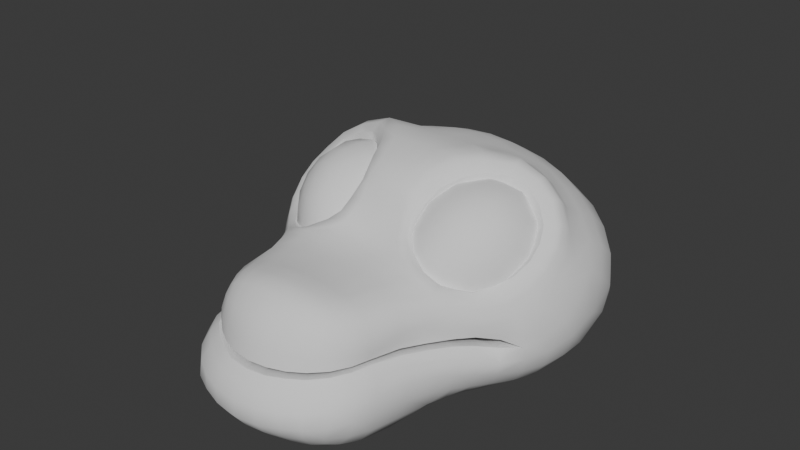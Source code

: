 # Source: Crocodile.blend  (saved by Blender 4.5.90; exported with 4.5.12 LTS)
import bpy
from mathutils import Matrix  # noqa: F401  (used for matrix-valued properties, if any)

bpy.ops.wm.read_factory_settings(use_empty=True)
scene = bpy.context.scene
scene.name = 'Scene'

# ---- collections
col_collection = bpy.data.collections.new('Collection'); scene.collection.children.link(col_collection)

# ---- world
world_world = bpy.data.worlds.new('World'); scene.world = world_world
world_world.use_nodes = True; world_world.node_tree.nodes.clear()
_N = world_world.node_tree.nodes; _L = world_world.node_tree.links
n0 = _N.new('ShaderNodeOutputWorld'); n0.name = 'World Output'; n0.location = (200, 100)
n1 = _N.new('ShaderNodeBackground'); n1.name = 'Background'; n1.location = (-200, 100)
n1.inputs[0].default_value = (0.05088, 0.05088, 0.05088, 1.0)
_L.new(n1.outputs[0], n0.inputs[0])
n0.is_active_output = True
world_world.color = (0.05088, 0.05088, 0.05088)
world_world.sun_shadow_jitter_overblur = 0.0

# ---- meshes
me_crocodile = bpy.data.meshes.new('crocodile')
me_crocodile.from_pydata([(-0.4325, -0.2092, 1.516), (-0.3753, 0.438, 1.394), (-0.5686, 0.4448, 0.7643), (-0.6465, 0.3708, 0.7312), (-0.1966, 0.5944, 0.6312), (-0.9179, 0.2664, 0.4261), (-0.9447, 0.1312, 0.4087), (-0.317, 0.9723, -0.0132), (-1.084, 0.1023, -0.1296), (-0.9618, 0.01479, -0.5446), (-0.7556, -0.2333, -0.594), (-0.1981, 0.5337, 0.7227), (-0.3565, -0.2338, 1.546), (-0.3735, -0.149, 1.619), (-0.4674, -0.1448, 1.545), (-0.5384, -0.1541, 1.44), (-0.4679, -0.241, 1.437), (-0.3675, -0.3005, 1.435), (-0.3952, 0.3793, 1.423), (-0.3149, 0.3955, 1.482), (-0.3199, 0.4743, 1.418), (-0.3532, 0.4983, 1.308), (-0.4198, 0.4454, 1.312), (-0.4661, 0.368, 1.326), (-0.523, 0.452, 0.8661), (-0.3881, 0.5006, 0.8141), (-0.4144, 0.5125, 0.7576), (-0.5858, 0.3796, 0.8731), (-0.6852, 0.2922, 0.732), (-0.605, 0.2956, 0.8736), (-0.7471, 0.3346, 0.5943), (-0.7745, 0.2755, 0.5884), (-0.261, 0.5644, 0.6973), (-0.08842, 0.5937, 0.6296), (-0.07897, 0.6893, 0.5496), (-0.1588, 0.7005, 0.5434), (-0.4577, 0.3574, 0.4555), (-0.4057, 0.374, 0.458), (-0.3302, 0.4201, 0.407), (-0.2836, 0.4541, 0.3751), (-0.8596, 0.3479, 0.4608), (-0.9324, 0.4103, 0.3493), (-0.9712, 0.3515, 0.3191), (-1.019, 0.2709, 0.257), (-0.9845, 0.1889, 0.3392), (-0.8915, 0.1746, 0.4694), (-0.9494, 0.06405, 0.4049), (-0.8487, 0.1165, 0.4837), (-1.009, 0.0927, 0.2771), (-0.2144, 0.9786, 0.1551), (-0.08892, 0.9747, 0.1506), (-0.1631, 0.965, -0.01062), (-0.1679, 0.9446, -0.121), (-0.3229, 0.9427, -0.1231), (-0.5091, 0.9349, -0.1432), (-0.5243, 0.9291, -0.06245), (-1.071, 0.2663, 0.001731), (-1.044, 0.3767, -0.1207), (-1.054, 0.2799, -0.2511), (-1.074, 0.03334, 0.07185), (-1.067, 0.1659, 0.1521), (-0.899, 0.09196, -0.6588), (-0.856, -0.03764, -0.6631), (-0.9371, -0.07871, -0.525), (-0.7858, -0.2665, -0.513), (-0.8761, -0.1754, -0.5181), (-0.8038, -0.1543, -0.6309), (-0.7136, -0.1415, -0.7269), (-0.6782, -0.2534, -0.6411), (-0.6773, -0.3279, -0.5323), (0.0, 0.5301, 0.695), (0.0, 0.5931, 0.6299), (0.0, 0.6818, 0.5549), (0.0, 0.8578, 0.4746), (-0.0725, 0.8537, 0.4724), (0.0, 0.9319, 0.3313), (-0.07218, 0.9287, 0.3275), (-0.1638, 0.9265, 0.3241), (-0.1466, 0.8404, 0.4718), (-0.2344, 0.9032, 0.3355), (-0.2092, 0.803, 0.4547), (-0.2265, 0.7084, 0.546), (-0.2548, 0.6341, 0.6088), (-0.3149, 0.58, 0.6584), (-0.4822, 0.3454, 0.4124), (-0.5337, 0.3491, 0.3644), (-0.5859, 0.3616, 0.3061), (-0.6238, 0.3833, 0.2416), (-0.6343, 0.4164, 0.1751), (-0.5669, 0.5184, 0.03957), (-0.6071, 0.4854, 0.0697), (-0.6316, 0.4512, 0.1135), (-0.8315, 0.3939, 0.474), (-0.7396, 0.3787, 0.5819), (-0.6473, 0.4194, 0.6667), (-0.5627, 0.4627, 0.7125), (-0.4348, 0.5138, 0.7167), (-0.8953, 0.4553, 0.365), (-0.9278, 0.5317, 0.2546), (-0.9638, 0.4901, 0.2249), (-0.9302, 0.607, 0.1434), (-0.5121, 0.5458, 0.1214), (-0.4486, 0.5633, 0.1357), (-0.3797, 0.5716, 0.08181), (-0.3216, 0.5668, 0.1427), (-0.2864, 0.548, 0.2096), (-0.271, 0.5195, 0.2711), (-0.2649, 0.4874, 0.3298), (-0.2906, 0.9478, 0.1862), (-0.3838, 0.9547, 0.04724), (-0.6845, 0.8664, -0.07792), (-0.8112, 0.7889, -0.03158), (-0.8922, 0.6887, 0.04211), (-0.8247, 0.7835, -0.08477), (-0.9141, 0.6777, -0.003423), (-0.961, 0.5827, 0.1056), (-0.9864, 0.5194, 0.05185), (-0.9982, 0.4349, 0.1787), (-1.011, 0.4631, -0.0133), (-1.032, 0.3687, 0.1127), (-0.9328, 0.5679, -0.1284), (-0.9577, 0.5, -0.2375), (-0.9256, 0.6201, -0.06141), (-0.8238, 0.7259, -0.1516), (-0.8151, 0.6664, -0.224), (-0.6849, 0.8733, -0.133), (-0.6777, 0.8154, -0.2073), (-0.5013, 0.8746, -0.2267), (-0.4956, 0.8155, -0.3334), (-0.6631, 0.7492, -0.291), (-0.4958, 0.7535, -0.4764), (-0.6647, 0.6878, -0.4212), (-0.8242, 0.6014, -0.3414), (-0.6696, 0.616, -0.5627), (-0.8321, 0.533, -0.4741), (-0.972, 0.4219, -0.3676), (-0.7969, 0.1598, -0.7764), (-0.6672, 0.2018, -0.8823), (-0.6376, 0.0216, -0.8761), (-0.7594, -0.00111, -0.7773), (-0.5125, 0.2255, -0.9633), (-0.5025, 0.6726, -0.629), (-0.3366, 0.7088, -0.6719), (-0.1687, 0.7272, -0.6979), (-0.3344, 0.7967, -0.5139), (-0.171, 0.8214, -0.5411), (0.0, 0.8288, -0.5517), (0.0, 0.7329, -0.7071), (-0.3292, 0.8568, -0.3603), (-0.1689, 0.8796, -0.3887), (0.0, 0.8855, -0.4041), (-0.1666, 0.914, -0.248), (0.0, 0.9198, -0.2585), (0.0, 0.9494, -0.1104), (0.0, 0.9642, -0.0145), (0.0, 0.9775, 0.1485), (-0.3231, 0.8996, -0.2318), (0.0, 0.2599, -1.054), (-0.177, 0.2517, -1.045), (-0.3465, 0.2387, -1.016), (-0.1674, 0.04399, -1.052), (-0.333, 0.03751, -1.015), (-0.4931, 0.03301, -0.9564), (-0.3153, -0.1463, -0.9403), (-0.4646, -0.1382, -0.8836), (-0.5988, -0.1362, -0.8112), (-0.4373, -0.2818, -0.7657), (-0.5652, -0.2673, -0.7066), (-0.4204, -0.3877, -0.6179), (-0.5531, -0.3641, -0.5731), (-0.8945, -0.2799, -0.1223), (-1.017, -0.136, -0.1255), (-0.9069, -0.2632, 0.03142), (-1.015, -0.1366, 0.04627), (-0.9012, -0.2483, 0.1914), (-0.9865, -0.1347, 0.2157), (-1.023, -0.008482, 0.2438), (-0.9305, -0.1216, 0.3738), (-0.9574, -0.02356, 0.3932), (-0.8661, -0.0884, 0.5277), (-0.8905, 0.003253, 0.5325), (-0.8112, -0.05118, 0.6548), (-0.8255, 0.05205, 0.6552), (-0.7583, 0.1567, 0.6077), (-0.7597, 0.09072, 0.7644), (-0.6893, 0.1718, 0.7196), (-0.6944, 0.2276, 0.7259), (-0.7813, 0.2141, 0.5992), (-0.6054, 0.1844, 0.8745), (-0.6028, 0.2277, 0.8681), (-0.4699, 0.435, 1.207), (-0.3921, 0.4867, 1.187), (-0.2904, 0.511, 1.172), (-0.2595, 0.5345, 1.302), (-0.1428, 0.5552, 1.294), (-0.1626, 0.5214, 1.158), (0.0, 0.571, 1.311), (0.0, 0.529, 1.148), (-0.1266, 0.5351, 1.432), (0.0, 0.5388, 1.444), (-0.1129, 0.4272, 1.548), (0.0, 0.4243, 1.564), (-0.1188, 0.29, 1.601), (0.0, 0.2849, 1.626), (-0.1257, 0.2108, 1.624), (0.0, 0.206, 1.635), (-0.1441, 0.1141, 1.701), (0.0, 0.1059, 1.719), (-0.1546, 0.02378, 1.749), (0.0, 0.01862, 1.764), (-0.1542, -0.079, 1.751), (0.0, -0.08463, 1.769), (-0.1433, -0.1677, 1.692), (0.0, -0.1883, 1.69), (-0.1306, -0.275, 1.582), (0.0, -0.2904, 1.573), (-0.1305, -0.3552, 1.433), (0.0, -0.3636, 1.428), (-0.1349, -0.3863, 1.283), (0.0, -0.3905, 1.281), (-0.1458, -0.3577, 0.856), (0.0, -0.3609, 0.8542), (-0.1476, -0.3545, 0.7155), (0.0, -0.3582, 0.7137), (-0.1478, -0.3675, 0.5746), (0.0, -0.3719, 0.5708), (-0.1538, -0.3987, 0.436), (0.0, -0.4037, 0.4325), (-0.159, -0.4417, 0.3016), (0.0, -0.4475, 0.2979), (-0.1616, -0.4827, 0.1662), (0.0, -0.4869, 0.1634), (-0.1624, -0.505, 0.02248), (0.0, -0.5089, 0.0237), (-0.1573, -0.513, -0.1288), (0.0, -0.5168, -0.1219), (-0.1377, -0.4243, -0.6699), (0.0, -0.43, -0.6753), (-0.1489, -0.3143, -0.8463), (0.0, -0.3151, -0.8582), (-0.159, -0.154, -0.9816), (0.0, -0.1523, -0.9976), (0.0, 0.05141, -1.065), (-0.2969, -0.2991, -0.8144), (-0.2802, -0.4081, -0.6524), (-0.3047, -0.5018, -0.1319), (-0.451, -0.4809, -0.1281), (-0.6026, -0.4438, -0.1241), (-0.4656, -0.4691, 0.02482), (-0.6209, -0.4271, 0.02382), (-0.7707, -0.3576, 0.02396), (-0.7538, -0.3771, -0.1227), (-0.6294, -0.401, 0.1698), (-0.7753, -0.3363, 0.1754), (-0.6217, -0.3593, 0.313), (-0.7599, -0.3041, 0.3306), (-0.8674, -0.2206, 0.3528), (-0.728, -0.269, 0.4846), (-0.8141, -0.1844, 0.5103), (-0.6909, -0.2396, 0.6234), (-0.7658, -0.1535, 0.6412), (-0.665, -0.2146, 0.7576), (-0.7283, -0.1196, 0.7654), (-0.7603, -0.01458, 0.7692), (-0.6935, -0.09035, 0.8958), (-0.7139, 0.0176, 0.89), (-0.6973, 0.1178, 0.8802), (-0.5723, 0.1632, 1.254), (-0.5091, 0.2177, 1.225), (-0.5251, 0.2658, 1.225), (-0.4857, 0.2257, 1.347), (-0.4836, 0.2777, 1.339), (-0.5174, 0.3495, 1.22), (-0.4214, 0.2201, 1.449), (-0.4195, 0.2875, 1.442), (-0.3296, 0.2119, 1.526), (-0.3279, 0.292, 1.518), (-0.2326, 0.2095, 1.584), (-0.2292, 0.2967, 1.569), (-0.2225, 0.4143, 1.52), (-0.2312, 0.5115, 1.428), (-0.26, 0.1183, 1.654), (-0.3651, 0.1277, 1.589), (-0.3962, 0.04191, 1.641), (-0.2811, 0.0283, 1.707), (-0.4638, 0.143, 1.502), (-0.4987, 0.05498, 1.545), (-0.5018, -0.05079, 1.563), (-0.3995, -0.05775, 1.656), (-0.5381, 0.1599, 1.385), (-0.5774, 0.06641, 1.423), (-0.577, -0.04868, 1.441), (-0.6186, 0.06728, 1.286), (-0.6166, -0.05222, 1.304), (-0.5831, -0.1664, 1.312), (-0.5086, -0.2684, 1.315), (-0.3951, -0.3377, 1.303), (-0.5571, -0.2826, 0.8879), (-0.4355, -0.3256, 0.8762), (-0.2953, -0.3474, 0.8648), (-0.4338, -0.3167, 0.7323), (-0.2959, -0.3409, 0.7228), (-0.441, -0.3249, 0.5852), (-0.2986, -0.3531, 0.5782), (-0.4558, -0.354, 0.4438), (-0.3058, -0.3838, 0.4407), (-0.4697, -0.3987, 0.3065), (-0.3139, -0.4271, 0.3053), (-0.4735, -0.4443, 0.1706), (-0.3169, -0.4703, 0.1697), (-0.3141, -0.4928, 0.02385), (-0.6, -0.3166, 0.4563), (-0.5747, -0.2897, 0.5997), (-0.5605, -0.2818, 0.7435), (-0.6439, -0.1964, 0.8962), (-0.2642, -0.3727, 1.288), (-0.2535, -0.3342, 1.435), (-0.25, -0.2562, 1.569), (-0.2632, -0.1555, 1.665), (-0.2815, -0.06659, 1.712), (-0.5365, 0.4008, 1.009), (-0.545, -0.2816, 1.103), (-0.4293, -0.343, 1.092), (0.0, 0.5196, 0.9204), (-0.4642, 0.4687, 0.9878), (-0.1447, -0.3757, 1.062), (0.0, -0.3779, 1.062), (-0.5474, 0.2017, 1.022), (-0.5515, 0.2483, 1.017), (-0.6611, 0.04844, 1.083), (-0.5625, 0.3129, 1.017), (-0.6281, 0.1453, 1.057), (-0.3461, 0.4961, 0.9593), (-0.2891, -0.369, 1.072), (-0.6506, -0.0644, 1.097), (-0.1828, 0.5123, 0.9296), (-0.6145, -0.1808, 1.105), (-0.1767, 0.5195, -0.9079), (-0.7143, -0.3803, -0.3356), (-1.023, -0.02664, -0.3619), (-0.3464, 0.5085, -0.8826), (-0.8494, -0.2926, -0.3286), (-0.285, -0.4842, -0.387), (-0.9578, -0.1754, -0.3343), (-0.8226, 0.3805, -0.6578), (-0.6754, 0.4462, -0.7593), (0.0, 0.5213, -0.9162), (-0.1431, -0.4966, -0.3851), (-0.4268, -0.4671, -0.3739), (-0.9474, 0.279, -0.544), (-1.023, 0.1336, -0.4307), (-0.5135, 0.4865, -0.836), (-0.5705, -0.4367, -0.3529), (0.0, -0.5015, -0.3786), (-0.4325, 0.4903, 0.6774), (-0.265, 0.6184, 0.5815), (-0.8663, 0.5361, 0.2539), (-0.763, 0.7696, 0.02746), (-0.3226, 0.8716, 0.1966), (-0.3217, 0.5643, 0.6357), (-0.8332, 0.684, 0.07731), (-0.8288, 0.4681, 0.3544), (-0.8633, 0.6084, 0.1569), (-0.2441, 0.766, 0.4272), (-0.5386, 0.4386, 0.6647), (-0.2379, 0.6882, 0.5205), (-0.7614, 0.4193, 0.4503), (-0.2668, 0.8318, 0.318), (-0.4183, 0.8936, 0.08854), (-0.6171, 0.422, 0.6276), (-0.6996, 0.4053, 0.5597), (-0.6568, 0.8334, -0.02311), (-0.537, 0.8743, -0.006344), (-0.6303, 0.1494, 0.8639), (-0.5168, 0.1894, 1.231), (-0.337, 0.1784, 1.54), (-0.8387, 0.06626, 0.4995), (-0.1308, 0.1725, 1.644), (-0.7615, 0.1076, 0.6209), (0.0, 0.1651, 1.654), (-0.2385, 0.1769, 1.6), (-0.4966, 0.1996, 1.356), (-0.6959, 0.134, 0.7361), (-0.4301, 0.1911, 1.461), (-0.5617, 0.1683, 1.031), (-0.8045, 0.07507, 0.3408), (-0.681, 0.09657, 0.479), (-0.6257, 0.1206, 0.5787), (-0.5638, 0.144, 0.7061), (-0.5162, 0.1565, 0.827), (-0.1068, 0.1862, 1.569), (0.0, 0.1791, 1.568), (-0.4448, 0.1951, 1.184), (-0.4316, 0.2087, 1.296), (-0.3832, 0.2023, 1.41), (-0.2967, 0.1902, 1.472), (-0.2107, 0.1906, 1.526), (-0.4736, 0.1733, 0.9903), (-0.5328, 0.1494, 0.831), (-0.4586, 0.1894, 1.19), (-0.3037, 0.1784, 1.485), (-0.6939, 0.06626, 0.4872), (-0.11, 0.1725, 1.583), (-0.6416, 0.1076, 0.5872), (0.0, 0.1651, 1.584), (-0.216, 0.1769, 1.54), (-0.4419, 0.1996, 1.303), (-0.5796, 0.134, 0.7131), (-0.3915, 0.1911, 1.421), (-0.4901, 0.1683, 0.9968), (-0.6235, 0.2473, 0.2428), (-0.5776, 0.3018, 0.3491), (-0.5156, 0.3252, 0.4765), (-0.468, 0.3378, 0.5974), (-0.05862, 0.3675, 1.34), (0.0, 0.3603, 1.339), (-0.3967, 0.3763, 0.9544), (-0.3835, 0.39, 1.066), (-0.335, 0.3835, 1.181), (-0.2486, 0.3714, 1.243), (-0.1625, 0.3719, 1.297), (-0.4255, 0.3545, 0.7608), (-0.4847, -0.03864, 0.6903), (-0.4105, 0.001279, 1.049), (-0.2556, -0.009723, 1.344), (-0.6457, -0.1218, 0.3465), (-0.06191, -0.0156, 1.442), (-0.5935, -0.08053, 0.4465), (0.0, -0.02296, 1.444), (-0.1679, -0.01122, 1.399), (-0.3938, 0.01153, 1.162), (-0.5315, -0.05411, 0.5724), (-0.3434, 0.003011, 1.28), (-0.4419, -0.01978, 0.8561), (0.0, 0.3972, 1.27), (0.0, 0.4247, 1.23), (0.0, 0.4506, 1.176), (0.0, 0.472, 1.102), (0.0, 0.4845, 0.9784), (0.0, 0.4105, 0.1743), (0.0, 0.4359, 0.2917), (0.0, 0.4538, 0.4191), (0.0, 0.4664, 0.54), (0.0, 0.4897, 0.897), (0.0, 0.4864, 0.7034), (-0.7376, 0.2107, 0.09798), (0.0, 0.3485, 0.01825)], [], [(0, 12, 13, 14), (0, 14, 15, 16), (0, 16, 17, 12), (1, 18, 19, 20), (1, 20, 21, 22), (1, 22, 23, 18), (2, 24, 25, 26), (2, 3, 27, 24), (3, 28, 29, 27), (3, 30, 31, 28), (4, 32, 11, 33), (4, 33, 34, 35), (5, 40, 41, 42), (5, 42, 43, 44), (5, 44, 6, 45), (5, 31, 30, 40), (46, 47, 45), (6, 44, 48, 46), (7, 49, 50, 51), (7, 51, 52, 53), (7, 53, 54), (8, 56, 57, 58), (135, 349, 350, 58), (8, 59, 60, 56), (9, 61, 62, 63), (134, 344, 349, 135), (10, 64, 65, 66), (10, 66, 67, 68), (10, 68, 69, 64), (269, 272, 330, 328), (11, 32, 26, 25), (190, 191, 324, 320), (324, 24, 27, 320), (70, 71, 33, 11), (71, 72, 34, 33), (72, 73, 74, 34), (74, 73, 75, 76), (74, 76, 77, 78), (74, 78, 35, 34), (78, 77, 79, 80), (78, 80, 81, 35), (81, 82, 4, 35), (354, 364, 95, 96), (83, 359, 354, 96), (358, 367, 79, 108), (105, 106, 363, 367), (371, 357, 89, 101), (84, 369, 364, 36), (354, 359, 38, 37), (84, 85, 370, 369), (94, 369, 370, 93), (91, 362, 356, 88), (104, 105, 367, 358), (87, 88, 356, 361), (86, 87, 361, 366), (103, 104, 358, 368), (101, 102, 372, 371), (55, 372, 368, 109), (93, 370, 366, 92), (94, 93, 30, 3), (94, 3, 2, 95), (360, 357, 111, 112), (95, 2, 26, 96), (79, 367, 363, 80), (96, 26, 32, 83), (355, 359, 83, 82), (93, 92, 40, 30), (40, 92, 97, 41), (97, 98, 99, 41), (109, 368, 358, 108), (100, 362, 360, 112), (111, 357, 371, 110), (91, 90, 360, 362), (90, 89, 357, 360), (102, 103, 368, 372), (85, 86, 366, 370), (106, 107, 365, 363), (356, 362, 100, 98), (97, 361, 356, 98), (359, 355, 39, 38), (81, 365, 355, 82), (110, 371, 372, 55), (112, 111, 113, 114), (112, 114, 115, 100), (92, 366, 361, 97), (115, 99, 98, 100), (99, 115, 116, 117), (99, 117, 42, 41), (117, 116, 118, 119), (117, 119, 43, 42), (119, 118, 57, 56), (119, 56, 60, 43), (118, 120, 121, 57), (118, 116, 122, 120), (122, 123, 124, 120), (122, 116, 115, 114), (122, 114, 113, 123), (113, 125, 126, 123), (125, 113, 111, 110), (125, 110, 55, 54), (126, 127, 128, 129), (126, 129, 124, 123), (126, 125, 54, 127), (129, 128, 130, 131), (129, 131, 132, 124), (132, 131, 133, 134), (132, 134, 135, 121), (132, 121, 120, 124), (137, 345, 351, 140), (61, 9, 350, 349), (135, 58, 57, 121), (136, 344, 345, 137), (159, 140, 351, 340), (136, 137, 138, 139), (136, 139, 62, 61), (147, 346, 337, 143), (134, 133, 345, 344), (348, 352, 169, 168), (247, 251, 338, 352), (346, 157, 158, 337), (170, 171, 343, 341), (142, 141, 130, 144), (142, 144, 145, 143), (145, 146, 147, 143), (145, 144, 148, 149), (145, 149, 150, 146), (150, 149, 151, 152), (152, 151, 52, 153), (153, 52, 51, 154), (154, 51, 50, 155), (155, 50, 76, 75), (151, 149, 148, 156), (151, 156, 53, 52), (156, 148, 128, 127), (156, 127, 54, 53), (148, 144, 130, 128), (64, 69, 338, 341), (169, 352, 338, 69), (65, 64, 341, 343), (159, 158, 160, 161), (159, 161, 162, 140), (162, 161, 163, 164), (162, 164, 165, 138), (162, 138, 137, 140), (165, 164, 166, 167), (165, 167, 68, 67), (165, 67, 139, 138), (167, 166, 168, 169), (167, 169, 69, 68), (339, 63, 65, 343), (247, 352, 348, 246), (337, 340, 142, 143), (340, 337, 158, 159), (236, 237, 353, 347), (171, 170, 172, 173), (171, 173, 59, 8), (173, 172, 174, 175), (173, 175, 176, 59), (176, 175, 177, 178), (176, 178, 46, 48), (176, 48, 60, 59), (178, 177, 179, 180), (204, 277, 396, 390), (180, 179, 181, 182), (277, 275, 395, 396), (378, 182, 184, 382), (183, 185, 186, 187), (183, 187, 45, 47), (187, 186, 28, 31), (187, 31, 5, 45), (186, 185, 188, 189), (186, 189, 29, 28), (46, 376, 401, 385), (325, 220, 221, 326), (25, 24, 324, 332), (185, 183, 387, 388), (191, 192, 332, 324), (295, 321, 322, 296), (192, 191, 21, 193), (192, 193, 194, 195), (195, 194, 196, 197), (196, 194, 198, 199), (199, 198, 200, 201), (201, 200, 202, 203), (203, 202, 204, 205), (379, 377, 206, 207), (207, 206, 208, 209), (209, 208, 210, 211), (211, 210, 212, 213), (213, 212, 214, 215), (215, 214, 216, 217), (217, 216, 218, 219), (333, 325, 218, 315), (265, 329, 331, 266), (221, 220, 222, 223), (223, 222, 224, 225), (225, 224, 226, 227), (227, 226, 228, 229), (229, 228, 230, 231), (231, 230, 232, 233), (233, 232, 234, 235), (244, 342, 348, 168), (236, 347, 342, 244), (237, 236, 238, 239), (239, 238, 240, 241), (241, 240, 160, 242), (242, 160, 158, 157), (240, 238, 243, 163), (240, 163, 161, 160), (243, 238, 236, 244), (243, 244, 168, 166), (243, 166, 164, 163), (133, 141, 351, 345), (245, 342, 347, 234), (350, 339, 8, 58), (339, 350, 9, 63), (141, 142, 340, 351), (247, 246, 248, 249), (247, 249, 250, 251), (251, 250, 172, 170), (250, 249, 252, 253), (250, 253, 174, 172), (253, 252, 254, 255), (253, 255, 256, 174), (256, 255, 257, 258), (256, 258, 179, 177), (256, 177, 175, 174), (258, 257, 259, 260), (258, 260, 181, 179), (260, 259, 261, 262), (260, 262, 263, 181), (263, 262, 264, 265), (263, 265, 266, 184), (263, 184, 182, 181), (321, 297, 298, 322), (314, 297, 321, 336), (375, 380, 405, 400), (328, 327, 268, 269), (294, 336, 321, 295), (334, 336, 294, 293), (269, 268, 270, 271), (269, 271, 23, 272), (272, 23, 22, 190), (271, 270, 273, 274), (271, 274, 18, 23), (274, 273, 275, 276), (274, 276, 19, 18), (276, 275, 277, 278), (276, 278, 279, 19), (279, 278, 202, 200), (279, 200, 198, 280), (279, 280, 20, 19), (280, 198, 194, 193), (280, 193, 21, 20), (278, 277, 204, 202), (380, 281, 206, 377), (380, 375, 282, 281), (282, 283, 284, 281), (327, 188, 389, 397), (282, 285, 286, 283), (286, 287, 288, 283), (286, 285, 289, 290), (286, 290, 291, 287), (291, 15, 14, 287), (291, 290, 292, 293), (291, 293, 294, 15), (294, 295, 16, 15), (293, 292, 329, 334), (314, 336, 334, 264), (333, 299, 220, 325), (265, 264, 334, 329), (299, 298, 300, 301), (299, 301, 222, 220), (301, 300, 302, 303), (301, 303, 224, 222), (303, 302, 304, 305), (303, 305, 226, 224), (305, 304, 306, 307), (305, 307, 228, 226), (307, 306, 308, 309), (307, 309, 230, 228), (309, 308, 248, 310), (309, 310, 232, 230), (310, 248, 246, 245), (310, 245, 234, 232), (308, 306, 254, 252), (308, 252, 249, 248), (306, 304, 311, 254), (311, 304, 302, 312), (311, 312, 259, 257), (311, 257, 255, 254), (312, 302, 300, 313), (312, 313, 261, 259), (313, 300, 298, 297), (313, 297, 314, 261), (314, 264, 262, 261), (315, 218, 216, 316), (315, 316, 17, 296), (316, 216, 214, 317), (316, 317, 12, 17), (317, 214, 212, 318), (317, 318, 13, 12), (318, 212, 210, 319), (318, 319, 288, 13), (319, 210, 208, 284), (319, 284, 283, 288), (296, 17, 16, 295), (292, 290, 289, 267), (275, 273, 394, 395), (376, 378, 403, 401), (288, 287, 14, 13), (284, 208, 206, 281), (191, 190, 22, 21), (141, 133, 131, 130), (139, 67, 66, 62), (80, 363, 365, 81), (109, 108, 49, 7), (108, 79, 77, 49), (107, 39, 355, 365), (83, 32, 4, 82), (77, 76, 50, 49), (66, 65, 63, 62), (60, 48, 44, 43), (218, 325, 326, 219), (327, 328, 189, 188), (189, 328, 330, 29), (178, 180, 46), (25, 332, 335, 11), (195, 197, 323, 335), (320, 27, 29, 330), (37, 36, 364, 354), (109, 7, 54, 55), (323, 70, 11, 335), (6, 46, 45), (292, 267, 331, 329), (333, 315, 296, 322), (322, 298, 299, 333), (272, 190, 320, 330), (192, 195, 335, 332), (234, 347, 353, 235), (342, 245, 246, 348), (171, 8, 339, 343), (251, 170, 341, 338), (136, 61, 349, 344), (369, 94, 95, 364), (289, 381, 374, 267), (289, 285, 383, 381), (282, 375, 383, 285), (205, 204, 390, 391), (383, 375, 400, 408), (266, 373, 382, 184), (378, 382, 407, 403), (331, 267, 374, 384), (266, 331, 384, 373), (188, 185, 388, 389), (180, 182, 378, 376), (180, 376, 46), (380, 377, 402, 405), (382, 373, 398, 407), (268, 327, 397, 392), (377, 379, 404, 402), (273, 270, 393, 394), (47, 46, 385, 386), (183, 47, 386, 387), (384, 374, 399, 409), (374, 381, 406, 399), (373, 384, 409, 398), (270, 268, 392, 393), (381, 383, 408, 406), (402, 404, 428, 426), (396, 395, 419, 420), (409, 399, 423, 433), (399, 406, 430, 423), (392, 397, 421, 416), (395, 394, 418, 419), (394, 393, 417, 418), (398, 409, 433, 422), (406, 408, 432, 430), (390, 396, 420, 414), (403, 407, 431, 427), (408, 400, 424, 432), (393, 392, 416, 417), (401, 403, 427, 425), (389, 388, 412, 413), (400, 405, 429, 424), (397, 389, 413, 421), (405, 402, 426, 429), (391, 390, 414, 415), (407, 398, 422, 431), (387, 386, 410, 411), (388, 387, 411, 412), (414, 420, 435, 434), (414, 434, 415), (420, 419, 436, 435), (419, 418, 437, 436), (418, 417, 438, 437), (412, 411, 440, 441), (413, 412, 441, 442), (421, 413, 442, 444), (411, 410, 439, 440), (416, 421, 444, 443), (416, 443, 438, 417), (386, 385, 445, 410), (410, 445, 446, 439)])
me_crocodile.polygons.foreach_set('use_smooth', [True] * 404)
_k = set([(46, 47), (46, 376), (46, 385), (47, 183), (183, 185), (185, 188), (188, 327), (204, 205), (204, 277), (268, 270), (268, 327), (270, 273), (273, 275), (275, 277), (354, 359), (354, 364), (355, 359), (355, 365), (356, 361), (356, 362), (357, 360), (357, 371), (358, 367), (358, 368), (360, 362), (361, 366), (363, 365), (363, 367), (364, 369), (366, 370), (368, 372), (369, 370), (371, 372), (373, 382), (373, 384), (374, 381), (374, 384), (375, 380), (375, 383), (376, 378), (377, 379), (377, 380), (378, 382), (381, 383), (410, 445)])
me_crocodile.attributes.new('sharp_edge', 'BOOLEAN', 'EDGE').data.foreach_set('value', [ (min(e.vertices), max(e.vertices)) in _k for e in me_crocodile.edges])
me_crocodile.update()
me_sphere_001 = bpy.data.meshes.new('Sphere.001')
me_sphere_001.from_pydata([(0.0, 0.0, 1.0), (0.0, 0.2588, 0.9659), (0.0, 0.5, 0.866), (0.0, 0.7071, 0.7071), (0.0, 0.9659, 0.2588), (0.1294, 0.2241, 0.9659), (0.25, 0.433, 0.866), (0.3536, 0.6124, 0.7071), (0.433, 0.75, 0.5), (0.483, 0.8365, 0.2588), (0.2241, 0.1294, 0.9659), (0.433, 0.25, 0.866), (0.6124, 0.3536, 0.7071), (0.75, 0.433, 0.5), (0.8365, 0.483, 0.2588), (0.2588, 0.0, 0.9659), (0.5, 0.0, 0.866), (0.7071, -2.98e-08, 0.7071), (0.866, -2.98e-08, 0.5), (0.9659, -2.98e-08, 0.2588), (0.2241, -0.1294, 0.9659), (0.433, -0.25, 0.866), (0.6124, -0.3536, 0.7071), (0.75, -0.433, 0.5), (0.8365, -0.483, 0.2588), (0.1294, -0.2241, 0.9659), (0.25, -0.433, 0.866), (0.3536, -0.6124, 0.7071), (0.433, -0.75, 0.5), (0.483, -0.8365, 0.2588), (0.0, -0.2588, 0.9659), (0.0, -0.5, 0.866), (-5.96e-08, -0.7071, 0.7071), (-8.941e-08, -0.866, 0.5), (-5.96e-08, -0.9659, 0.2588), (-0.1294, -0.2241, 0.9659), (-0.25, -0.433, 0.866), (-0.3536, -0.6124, 0.7071), (-0.433, -0.75, 0.5), (-0.483, -0.8365, 0.2588), (-0.2241, -0.1294, 0.9659), (-0.433, -0.25, 0.866), (-0.6124, -0.3536, 0.7071), (-0.75, -0.433, 0.5), (-0.8365, -0.483, 0.2588), (-0.2588, 0.0, 0.9659), (-0.5, 0.0, 0.866), (-0.7071, 1.192e-07, 0.7071), (-0.866, 8.941e-08, 0.5), (-0.9659, 1.49e-07, 0.2588), (-0.2241, 0.1294, 0.9659), (-0.433, 0.25, 0.866), (-0.6124, 0.3536, 0.7071), (-0.75, 0.433, 0.5), (-0.8365, 0.483, 0.2588), (-0.1294, 0.2241, 0.9659), (-0.25, 0.433, 0.866), (-0.3536, 0.6124, 0.7071), (-0.433, 0.75, 0.5), (-0.483, 0.8365, 0.2588), (8.941e-08, 0.866, 0.5)], [], [(60, 3, 7, 8), (1, 0, 5), (4, 60, 8, 9), (2, 1, 5, 6), (3, 2, 6, 7), (6, 5, 10, 11), (7, 6, 11, 12), (8, 7, 12, 13), (5, 0, 10), (9, 8, 13, 14), (10, 0, 15), (14, 13, 18, 19), (11, 10, 15, 16), (12, 11, 16, 17), (13, 12, 17, 18), (17, 16, 21, 22), (18, 17, 22, 23), (15, 0, 20), (19, 18, 23, 24), (16, 15, 20, 21), (21, 20, 25, 26), (22, 21, 26, 27), (23, 22, 27, 28), (20, 0, 25), (24, 23, 28, 29), (28, 27, 32, 33), (25, 0, 30), (29, 28, 33, 34), (26, 25, 30, 31), (27, 26, 31, 32), (32, 31, 36, 37), (33, 32, 37, 38), (30, 0, 35), (34, 33, 38, 39), (31, 30, 35, 36), (39, 38, 43, 44), (36, 35, 40, 41), (37, 36, 41, 42), (38, 37, 42, 43), (35, 0, 40), (43, 42, 47, 48), (40, 0, 45), (44, 43, 48, 49), (41, 40, 45, 46), (42, 41, 46, 47), (47, 46, 51, 52), (48, 47, 52, 53), (45, 0, 50), (49, 48, 53, 54), (46, 45, 50, 51), (54, 53, 58, 59), (51, 50, 55, 56), (52, 51, 56, 57), (53, 52, 57, 58), (50, 0, 55), (58, 57, 3, 60), (55, 0, 1), (59, 58, 60, 4), (56, 55, 1, 2), (57, 56, 2, 3)])
me_sphere_001.polygons.foreach_set('use_smooth', [True] * 60)
_uv = me_sphere_001.uv_layers.new(name='UVMap')
_uv.uv.foreach_set('vector', [0.1751, 0.4805, 0.2476, 0.4844, 0.2645, 0.5807, 0.1966, 0.606, 0.3906, 0.4888, 0.4787, 0.4913, 0.3974, 0.5268, 0.09694, 0.4773, 0.1751, 0.4805, 0.1966, 0.606, 0.1217, 0.6332, 0.3174, 0.4867, 0.3906, 0.4888, 0.3974, 0.5268, 0.3297, 0.5551, 0.2476, 0.4844, 0.3174, 0.4867, 0.3297, 0.5551, 0.2645, 0.5807, 0.3297, 0.5551, 0.3974, 0.5268, 0.4198, 0.5589, 0.3688, 0.6131, 0.2645, 0.5807, 0.3297, 0.5551, 0.3688, 0.6131, 0.3185, 0.6633, 0.1966, 0.606, 0.2645, 0.5807, 0.3185, 0.6633, 0.2648, 0.7137, 0.3974, 0.5268, 0.4787, 0.4913, 0.4198, 0.5589, 0.1217, 0.6332, 0.1966, 0.606, 0.2648, 0.7137, 0.205, 0.768, 0.4198, 0.5589, 0.4787, 0.4913, 0.455, 0.5788, 0.205, 0.768, 0.2648, 0.7137, 0.3705, 0.7879, 0.3349, 0.8623, 0.3688, 0.6131, 0.4198, 0.5589, 0.455, 0.5788, 0.4288, 0.6518, 0.3185, 0.6633, 0.3688, 0.6131, 0.4288, 0.6518, 0.4014, 0.7195, 0.2648, 0.7137, 0.3185, 0.6633, 0.4014, 0.7195, 0.3705, 0.7879, 0.4014, 0.7195, 0.4288, 0.6518, 0.504, 0.6645, 0.5045, 0.7432, 0.3705, 0.7879, 0.4014, 0.7195, 0.5045, 0.7432, 0.4996, 0.8227, 0.455, 0.5788, 0.4787, 0.4913, 0.4968, 0.5828, 0.3349, 0.8623, 0.3705, 0.7879, 0.4996, 0.8227, 0.4916, 0.9061, 0.4288, 0.6518, 0.455, 0.5788, 0.4968, 0.5828, 0.504, 0.6645, 0.504, 0.6645, 0.4968, 0.5828, 0.5392, 0.567, 0.5846, 0.6445, 0.5045, 0.7432, 0.504, 0.6645, 0.5846, 0.6445, 0.6175, 0.7246, 0.4996, 0.8227, 0.5045, 0.7432, 0.6175, 0.7246, 0.6413, 0.807, 0.4968, 0.5828, 0.4787, 0.4913, 0.5392, 0.567, 0.4916, 0.9061, 0.4996, 0.8227, 0.6413, 0.807, 0.662, 0.8947, 0.6413, 0.807, 0.6175, 0.7246, 0.7303, 0.6605, 0.7906, 0.7426, 0.5392, 0.567, 0.4787, 0.4913, 0.5732, 0.5296, 0.662, 0.8947, 0.6413, 0.807, 0.7906, 0.7426, 0.8361, 0.834, 0.5846, 0.6445, 0.5392, 0.567, 0.5732, 0.5296, 0.6591, 0.5875, 0.6175, 0.7246, 0.5846, 0.6445, 0.6591, 0.5875, 0.7303, 0.6605, 0.7302, 0.3358, 0.6596, 0.4038, 0.5895, 0.3454, 0.6252, 0.2699, 0.7899, 0.2606, 0.7302, 0.3358, 0.6252, 0.2699, 0.6525, 0.1923, 0.574, 0.458, 0.4787, 0.4913, 0.5422, 0.4199, 0.8357, 0.1771, 0.7899, 0.2606, 0.6525, 0.1923, 0.6775, 0.1121, 0.6596, 0.4038, 0.574, 0.458, 0.5422, 0.4199, 0.5895, 0.3454, 0.6775, 0.1121, 0.6525, 0.1923, 0.5196, 0.1707, 0.519, 0.08945, 0.5895, 0.3454, 0.5422, 0.4199, 0.5014, 0.4017, 0.5129, 0.3222, 0.6252, 0.2699, 0.5895, 0.3454, 0.5129, 0.3222, 0.5178, 0.2467, 0.6525, 0.1923, 0.6252, 0.2699, 0.5178, 0.2467, 0.5196, 0.1707, 0.5422, 0.4199, 0.4787, 0.4913, 0.5014, 0.4017, 0.5196, 0.1707, 0.5178, 0.2467, 0.4154, 0.2611, 0.3913, 0.191, 0.5014, 0.4017, 0.4787, 0.4913, 0.46, 0.4033, 0.519, 0.08945, 0.5196, 0.1707, 0.3913, 0.191, 0.3639, 0.1172, 0.5129, 0.3222, 0.5014, 0.4017, 0.46, 0.4033, 0.4386, 0.3297, 0.5178, 0.2467, 0.5129, 0.3222, 0.4386, 0.3297, 0.4154, 0.2611, 0.4154, 0.2611, 0.4386, 0.3297, 0.3765, 0.3643, 0.3296, 0.3116, 0.3913, 0.191, 0.4154, 0.2611, 0.3296, 0.3116, 0.2819, 0.257, 0.46, 0.4033, 0.4787, 0.4913, 0.4242, 0.4209, 0.3639, 0.1172, 0.3913, 0.191, 0.2819, 0.257, 0.2297, 0.1973, 0.4386, 0.3297, 0.46, 0.4033, 0.4242, 0.4209, 0.3765, 0.3643, 0.2297, 0.1973, 0.2819, 0.257, 0.207, 0.3582, 0.1343, 0.3234, 0.3765, 0.3643, 0.4242, 0.4209, 0.3996, 0.4512, 0.3341, 0.4195, 0.3296, 0.3116, 0.3765, 0.3643, 0.3341, 0.4195, 0.271, 0.3899, 0.2819, 0.257, 0.3296, 0.3116, 0.271, 0.3899, 0.207, 0.3582, 0.4242, 0.4209, 0.4787, 0.4913, 0.3996, 0.4512, 0.207, 0.3582, 0.271, 0.3899, 0.2476, 0.4844, 0.1751, 0.4805, 0.3996, 0.4512, 0.4787, 0.4913, 0.3906, 0.4888, 0.1343, 0.3234, 0.207, 0.3582, 0.1751, 0.4805, 0.09694, 0.4773, 0.3341, 0.4195, 0.3996, 0.4512, 0.3906, 0.4888, 0.3174, 0.4867, 0.271, 0.3899, 0.3341, 0.4195, 0.3174, 0.4867, 0.2476, 0.4844])
me_sphere_001.update()

# ---- objects
ob_crocodile = bpy.data.objects.new('crocodile', me_crocodile)
ob_sphere_001 = bpy.data.objects.new('Sphere.001', me_sphere_001)

# ---- transforms, parenting, visibility, modifiers, constraints
ob_crocodile.location = (0.0, 0.0, 0.0)
ob_crocodile.rotation_euler = (1.571, -0.0, 0.0)
_m = ob_crocodile.modifiers.new('Mirror', 'MIRROR')
_m.use_clip = True
ob_sphere_001.location = (-0.3959, -0.1653, 0.3718)
ob_sphere_001.rotation_euler = (0.7119, -0.4764, 0.06318)
ob_sphere_001.scale = (0.4359, 0.518, 0.518)
_m = ob_sphere_001.modifiers.new('Mirror', 'MIRROR')
_m.mirror_object = ob_crocodile

# ---- collection membership
col_collection.objects.link(ob_crocodile)
col_collection.objects.link(ob_sphere_001)

# ---- scene / render settings (as saved in the file)
scene.frame_start = 1; scene.frame_end = 250; scene.frame_set(1)
scene.render.engine = 'BLENDER_EEVEE_NEXT'
scene.render.bake_bias = 0.0
scene.render.bake_samples = 0
scene.cycles.sampling_pattern = 'TABULATED_SOBOL'
scene.eevee.use_volume_custom_range = False
bpy.context.view_layer.update()

# ---- added for rendering (the .blend has no active camera and no usable light): camera, sun
cam_auto = bpy.data.cameras.new('AutoCamera')
cam_auto.lens = 50.0
cam_auto.sensor_width = 36.0
cam_auto.clip_end = 1000.0
ob_auto_camera = bpy.data.objects.new('AutoCamera', cam_auto)
scene.collection.objects.link(ob_auto_camera)
ob_auto_camera.location = (3.81946, -4.94606, 3.5802)
ob_auto_camera.rotation_euler = (1.09748, -7.21219e-08, 0.694738)
scene.camera = ob_auto_camera
light_auto_sun = bpy.data.lights.new('AutoSun', 'SUN')
light_auto_sun.energy = 3.0
light_auto_sun.angle = 0.0523599
ob_auto_sun = bpy.data.objects.new('AutoSun', light_auto_sun)
scene.collection.objects.link(ob_auto_sun)
ob_auto_sun.rotation_euler = (0.872665, 0.174533, 0.523599)
bpy.context.view_layer.update()
